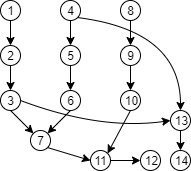

The diagram above was exported from draw.io. Its source (the exported page's mxGraphModel, read from the mxfile embedded in the PNG):
<mxGraphModel dx="630" dy="310" grid="1" gridSize="10" guides="1" tooltips="1" connect="1" arrows="1" fold="1" page="1" pageScale="1" pageWidth="827" pageHeight="1169" math="0" shadow="0">
  <root>
    <mxCell id="0" />
    <mxCell id="1" parent="0" />
    <mxCell id="2" style="edgeStyle=none;curved=1;orthogonalLoop=1;jettySize=auto;html=1;exitX=0.5;exitY=1;exitDx=0;exitDy=0;entryX=0.5;entryY=0;entryDx=0;entryDy=0;" edge="1" source="3" target="5" parent="1">
      <mxGeometry relative="1" as="geometry" />
    </mxCell>
    <mxCell id="3" value="1" style="ellipse;whiteSpace=wrap;html=1;aspect=fixed;" vertex="1" parent="1">
      <mxGeometry x="80" y="40" width="20" height="20" as="geometry" />
    </mxCell>
    <mxCell id="4" style="edgeStyle=none;curved=1;orthogonalLoop=1;jettySize=auto;html=1;exitX=0.5;exitY=1;exitDx=0;exitDy=0;entryX=0.5;entryY=0;entryDx=0;entryDy=0;" edge="1" source="5" target="8" parent="1">
      <mxGeometry relative="1" as="geometry" />
    </mxCell>
    <mxCell id="5" value="2" style="ellipse;whiteSpace=wrap;html=1;aspect=fixed;" vertex="1" parent="1">
      <mxGeometry x="80" y="85" width="20" height="20" as="geometry" />
    </mxCell>
    <mxCell id="6" style="edgeStyle=none;curved=1;orthogonalLoop=1;jettySize=auto;html=1;exitX=0.5;exitY=1;exitDx=0;exitDy=0;entryX=0;entryY=0;entryDx=0;entryDy=0;" edge="1" source="8" target="23" parent="1">
      <mxGeometry relative="1" as="geometry" />
    </mxCell>
    <mxCell id="7" style="edgeStyle=none;curved=1;orthogonalLoop=1;jettySize=auto;html=1;exitX=1;exitY=0.5;exitDx=0;exitDy=0;entryX=0;entryY=0.5;entryDx=0;entryDy=0;" edge="1" source="8" target="28" parent="1">
      <mxGeometry relative="1" as="geometry">
        <Array as="points">
          <mxPoint x="180" y="170" />
        </Array>
      </mxGeometry>
    </mxCell>
    <mxCell id="8" value="3" style="ellipse;whiteSpace=wrap;html=1;aspect=fixed;" vertex="1" parent="1">
      <mxGeometry x="80" y="130" width="20" height="20" as="geometry" />
    </mxCell>
    <mxCell id="9" style="edgeStyle=none;curved=1;orthogonalLoop=1;jettySize=auto;html=1;exitX=0.5;exitY=1;exitDx=0;exitDy=0;entryX=0.5;entryY=0;entryDx=0;entryDy=0;" edge="1" source="11" target="13" parent="1">
      <mxGeometry relative="1" as="geometry" />
    </mxCell>
    <mxCell id="10" style="edgeStyle=none;curved=1;orthogonalLoop=1;jettySize=auto;html=1;exitX=1;exitY=1;exitDx=0;exitDy=0;entryX=0.5;entryY=0;entryDx=0;entryDy=0;" edge="1" source="11" target="28" parent="1">
      <mxGeometry relative="1" as="geometry">
        <Array as="points">
          <mxPoint x="260" y="70" />
        </Array>
      </mxGeometry>
    </mxCell>
    <mxCell id="11" value="4" style="ellipse;whiteSpace=wrap;html=1;aspect=fixed;" vertex="1" parent="1">
      <mxGeometry x="140" y="40" width="20" height="20" as="geometry" />
    </mxCell>
    <mxCell id="12" style="edgeStyle=none;curved=1;orthogonalLoop=1;jettySize=auto;html=1;exitX=0.5;exitY=1;exitDx=0;exitDy=0;entryX=0.5;entryY=0;entryDx=0;entryDy=0;" edge="1" source="13" target="15" parent="1">
      <mxGeometry relative="1" as="geometry" />
    </mxCell>
    <mxCell id="13" value="5" style="ellipse;whiteSpace=wrap;html=1;aspect=fixed;" vertex="1" parent="1">
      <mxGeometry x="140" y="85" width="20" height="20" as="geometry" />
    </mxCell>
    <mxCell id="14" style="edgeStyle=none;curved=1;orthogonalLoop=1;jettySize=auto;html=1;exitX=0.5;exitY=1;exitDx=0;exitDy=0;entryX=1;entryY=0;entryDx=0;entryDy=0;" edge="1" source="15" target="23" parent="1">
      <mxGeometry relative="1" as="geometry" />
    </mxCell>
    <mxCell id="15" value="6" style="ellipse;whiteSpace=wrap;html=1;aspect=fixed;" vertex="1" parent="1">
      <mxGeometry x="140" y="130" width="20" height="20" as="geometry" />
    </mxCell>
    <mxCell id="16" style="edgeStyle=none;curved=1;orthogonalLoop=1;jettySize=auto;html=1;exitX=0.5;exitY=1;exitDx=0;exitDy=0;entryX=0.5;entryY=0;entryDx=0;entryDy=0;" edge="1" source="17" target="19" parent="1">
      <mxGeometry relative="1" as="geometry" />
    </mxCell>
    <mxCell id="17" value="8" style="ellipse;whiteSpace=wrap;html=1;aspect=fixed;" vertex="1" parent="1">
      <mxGeometry x="200" y="40" width="20" height="20" as="geometry" />
    </mxCell>
    <mxCell id="18" style="edgeStyle=none;curved=1;orthogonalLoop=1;jettySize=auto;html=1;exitX=0.5;exitY=1;exitDx=0;exitDy=0;entryX=0.5;entryY=0;entryDx=0;entryDy=0;" edge="1" source="19" target="21" parent="1">
      <mxGeometry relative="1" as="geometry" />
    </mxCell>
    <mxCell id="19" value="9" style="ellipse;whiteSpace=wrap;html=1;aspect=fixed;" vertex="1" parent="1">
      <mxGeometry x="200" y="85" width="20" height="20" as="geometry" />
    </mxCell>
    <mxCell id="20" style="edgeStyle=none;curved=1;orthogonalLoop=1;jettySize=auto;html=1;exitX=0.5;exitY=1;exitDx=0;exitDy=0;entryX=1;entryY=0;entryDx=0;entryDy=0;" edge="1" source="21" target="25" parent="1">
      <mxGeometry relative="1" as="geometry" />
    </mxCell>
    <mxCell id="21" value="10" style="ellipse;whiteSpace=wrap;html=1;aspect=fixed;" vertex="1" parent="1">
      <mxGeometry x="200" y="130" width="20" height="20" as="geometry" />
    </mxCell>
    <mxCell id="22" style="edgeStyle=none;curved=1;orthogonalLoop=1;jettySize=auto;html=1;exitX=1;exitY=1;exitDx=0;exitDy=0;entryX=0;entryY=0.5;entryDx=0;entryDy=0;" edge="1" source="23" target="25" parent="1">
      <mxGeometry relative="1" as="geometry" />
    </mxCell>
    <mxCell id="23" value="7" style="ellipse;whiteSpace=wrap;html=1;aspect=fixed;" vertex="1" parent="1">
      <mxGeometry x="110" y="170" width="20" height="20" as="geometry" />
    </mxCell>
    <mxCell id="24" style="edgeStyle=none;curved=1;orthogonalLoop=1;jettySize=auto;html=1;exitX=1;exitY=0.5;exitDx=0;exitDy=0;entryX=0;entryY=0.5;entryDx=0;entryDy=0;" edge="1" source="25" target="26" parent="1">
      <mxGeometry relative="1" as="geometry" />
    </mxCell>
    <mxCell id="25" value="11" style="ellipse;whiteSpace=wrap;html=1;aspect=fixed;" vertex="1" parent="1">
      <mxGeometry x="170" y="190" width="20" height="20" as="geometry" />
    </mxCell>
    <mxCell id="26" value="12" style="ellipse;whiteSpace=wrap;html=1;aspect=fixed;" vertex="1" parent="1">
      <mxGeometry x="220" y="190" width="20" height="20" as="geometry" />
    </mxCell>
    <mxCell id="27" style="edgeStyle=none;curved=1;orthogonalLoop=1;jettySize=auto;html=1;exitX=0.5;exitY=1;exitDx=0;exitDy=0;entryX=0.5;entryY=0;entryDx=0;entryDy=0;" edge="1" source="28" target="29" parent="1">
      <mxGeometry relative="1" as="geometry" />
    </mxCell>
    <mxCell id="28" value="13" style="ellipse;whiteSpace=wrap;html=1;aspect=fixed;" vertex="1" parent="1">
      <mxGeometry x="250" y="150" width="20" height="20" as="geometry" />
    </mxCell>
    <mxCell id="29" value="14" style="ellipse;whiteSpace=wrap;html=1;aspect=fixed;" vertex="1" parent="1">
      <mxGeometry x="250" y="190" width="20" height="20" as="geometry" />
    </mxCell>
  </root>
</mxGraphModel>